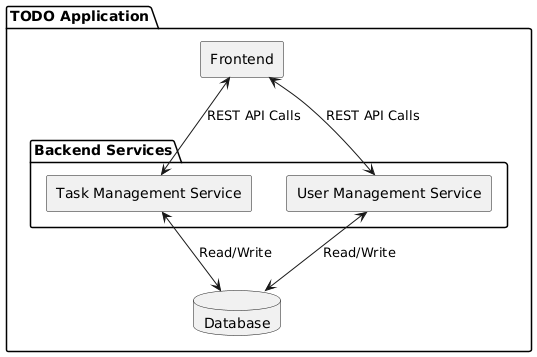

The diagram above was rendered by PlantUML. Its source (embedded in the PNG):
@startuml
skinparam componentStyle rectangle

package "TODO Application" {
    component "Frontend" as FE

    package "Backend Services" {
        component "Task Management Service" as TMS
        component "User Management Service" as UMS
    }

    database "Database" as DB
}

FE <--> TMS : REST API Calls
FE <--> UMS : REST API Calls
TMS <--> DB : Read/Write 
UMS <--> DB : Read/Write
@enduml